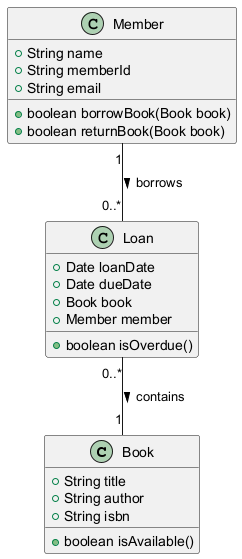

The diagram above was rendered by PlantUML. Its source (embedded in the PNG):
@startuml
class Book {
    +String title
    +String author
    +String isbn
    +boolean isAvailable()
}

class Member {
    +String name
    +String memberId
    +String email
    +boolean borrowBook(Book book)
    +boolean returnBook(Book book)
}

class Loan {
    +Date loanDate
    +Date dueDate
    +Book book
    +Member member
    +boolean isOverdue()
}

Member "1" -- "0..*" Loan : borrows >
Loan "0..*" -- "1" Book : contains >
@enduml